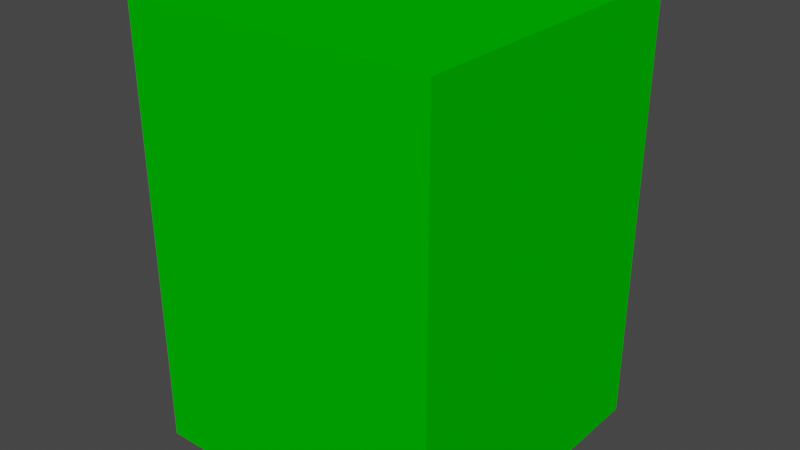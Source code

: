 # Source: iso45_cube_dark.blend  (saved by Blender 2.80.75; exported with 4.5.12 LTS)
import bpy
from mathutils import Matrix  # noqa: F401  (used for matrix-valued properties, if any)

bpy.ops.wm.read_factory_settings(use_empty=True)
scene = bpy.context.scene
scene.name = 'Scene'

# ---- collections
col_collection = bpy.data.collections.new('Collection'); scene.collection.children.link(col_collection)

# ---- materials (node trees are filled in below, after node groups)
mat_dark = bpy.data.materials.new('dark')
mat_dark.alpha_threshold = 0.0
mat_dark.use_transparent_shadow = False
mat_dark.line_color = (0.0, 0.0, 0.0, 1.0)

# ---- material node trees
mat_dark.use_nodes = True; mat_dark.node_tree.nodes.clear()
_N = mat_dark.node_tree.nodes; _L = mat_dark.node_tree.links
n0 = _N.new('ShaderNodeOutputMaterial'); n0.name = 'Material Output'; n0.location = (300, 300)
n1 = _N.new('ShaderNodeBsdfPrincipled'); n1.name = 'Principled BSDF'; n1.location = (10, 300)
n1.distribution = 'GGX'
n1.subsurface_method = 'BURLEY'
n1.inputs[0].default_value = (0.0, 0.5, 0.0, 1.0)
n1.inputs[2].default_value = 0.75
n1.inputs[3].default_value = 1.45
n1.inputs[13].default_value = 0.0
n1.inputs[27].default_value = (0.0, 0.0, 0.0, 1.0)
n1.inputs[28].default_value = 1.0
_L.new(n1.outputs[0], n0.inputs[0])
n0.is_active_output = True

# ---- world
world_world = bpy.data.worlds.new('World'); scene.world = world_world
world_world.use_nodes = True; world_world.node_tree.nodes.clear()
_N = world_world.node_tree.nodes; _L = world_world.node_tree.links
n0 = _N.new('ShaderNodeOutputWorld'); n0.name = 'World Output'; n0.location = (300, 300)
n1 = _N.new('ShaderNodeBackground'); n1.name = 'Background'; n1.location = (10, 300)
n1.inputs[0].default_value = (0.05088, 0.05088, 0.05088, 1.0)
_L.new(n1.outputs[0], n0.inputs[0])
n0.is_active_output = True
world_world.color = (0.05088, 0.05088, 0.05088)
world_world.use_sun_shadow = False
world_world.sun_shadow_jitter_overblur = 0.0

# ---- meshes
me_cube = bpy.data.meshes.new('Cube')
me_cube.from_pydata([(0.5, 0.5, 1.41), (0.5, 0.5, 5.96e-08), (0.5, -0.5, 1.41), (0.5, -0.5, 5.96e-08), (-0.5, 0.5, 1.41), (-0.5, 0.5, 5.96e-08), (-0.5, -0.5, 1.41), (-0.5, -0.5, 5.96e-08)], [], [(0, 4, 6, 2), (3, 2, 6, 7), (7, 6, 4, 5), (5, 1, 3, 7), (1, 0, 2, 3), (5, 4, 0, 1)])
_uv = me_cube.uv_layers.new(name='UVMap')
_uv.uv.foreach_set('vector', [0.375, 0.0, 0.625, 0.0, 0.625, 0.25, 0.375, 0.25, 0.375, 0.25, 0.625, 0.25, 0.625, 0.5, 0.375, 0.5, 0.375, 0.5, 0.625, 0.5, 0.625, 0.75, 0.375, 0.75, 0.375, 0.75, 0.625, 0.75, 0.625, 1.0, 0.375, 1.0, 0.125, 0.5, 0.375, 0.5, 0.375, 0.75, 0.125, 0.75, 0.625, 0.5, 0.875, 0.5, 0.875, 0.75, 0.625, 0.75])
me_cube.materials.append(mat_dark)
me_cube.use_remesh_preserve_volume = False
me_cube.use_remesh_preserve_attributes = False
me_cube.use_mirror_vertex_groups = False
me_cube.update()

# ---- objects
ob_cube = bpy.data.objects.new('Cube', me_cube)

# ---- transforms, parenting, visibility, modifiers, constraints
ob_cube.location = (0.0, 0.0, 0.0)
ob_cube.lock_rotations_4d = False
ob_cube.empty_display_type = 'ARROWS'
ob_cube.lineart.crease_threshold = 0.0

# ---- collection membership
col_collection.objects.link(ob_cube)

# ---- scene / render settings (as saved in the file)
scene.frame_start = 1; scene.frame_end = 250; scene.frame_set(1)
scene.render.engine = 'BLENDER_EEVEE_NEXT'
scene.cycles.use_denoising = False
scene.cycles.samples = 128
scene.cycles.sampling_pattern = 'TABULATED_SOBOL'
scene.cycles.use_adaptive_sampling = False
scene.cycles.use_light_tree = False
scene.view_settings.view_transform = 'Filmic'
bpy.context.view_layer.update()

# ---- added for rendering (the .blend has no active camera and no usable light): camera, sun
cam_auto = bpy.data.cameras.new('AutoCamera')
cam_auto.lens = 50.0
cam_auto.sensor_width = 36.0
cam_auto.clip_end = 1000.0
ob_auto_camera = bpy.data.objects.new('AutoCamera', cam_auto)
scene.collection.objects.link(ob_auto_camera)
ob_auto_camera.location = (1.84769, -2.21723, 2.18316)
ob_auto_camera.rotation_euler = (1.09748, -7.21219e-08, 0.694738)
scene.camera = ob_auto_camera
light_auto_sun = bpy.data.lights.new('AutoSun', 'SUN')
light_auto_sun.energy = 3.0
light_auto_sun.angle = 0.0523599
ob_auto_sun = bpy.data.objects.new('AutoSun', light_auto_sun)
scene.collection.objects.link(ob_auto_sun)
ob_auto_sun.rotation_euler = (0.872665, 0.174533, 0.523599)
bpy.context.view_layer.update()
